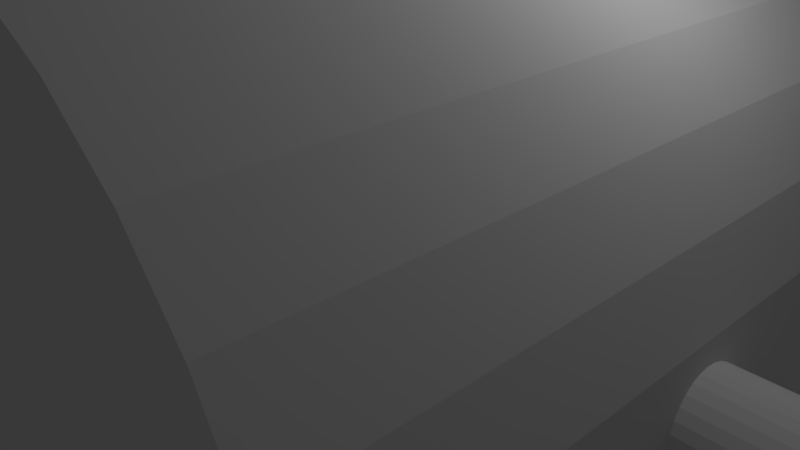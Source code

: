 # Source: turrettop.blend  (saved by Blender 2.79.0; exported with 4.5.12 LTS)
import bpy
from mathutils import Matrix  # noqa: F401  (used for matrix-valued properties, if any)

bpy.ops.wm.read_factory_settings(use_empty=True)
scene = bpy.context.scene
scene.name = 'Scene'

# ---- collections
col_collection_1 = bpy.data.collections.new('Collection 1'); scene.collection.children.link(col_collection_1)

# ---- materials (node trees are filled in below, after node groups)
mat_material = bpy.data.materials.new('Material')
mat_material.alpha_threshold = 0.0
mat_material.use_transparent_shadow = False
mat_material.roughness = 0.5
mat_material.line_color = (0.0, 0.0, 0.0, 1.0)

# ---- material node trees

# ---- world
world_world = bpy.data.worlds.new('World'); scene.world = world_world
world_world.color = (0.05088, 0.05088, 0.05088)
world_world.use_sun_shadow = False
world_world.sun_shadow_jitter_overblur = 0.0
world_world.cycles.sampling_method = 'MANUAL'

# ---- cameras
cam_camera = bpy.data.cameras.new('Camera')
cam_camera.clip_end = 100.0
cam_camera.lens = 35.0
cam_camera.sensor_width = 32.0
cam_camera.sensor_height = 18.0
cam_camera.ortho_scale = 7.314
cam_camera.dof.focus_distance = 0.0
cam_camera.dof.aperture_fstop = 128.0

# ---- lights
light_lamp = bpy.data.lights.new('Lamp', 'POINT')
light_lamp.transmission_factor = 0.0
light_lamp.cutoff_distance = 30.0
light_lamp.energy = 100.0
light_lamp.shadow_buffer_clip_start = 1.001
light_lamp.shadow_soft_size = 0.1
light_lamp.shadow_maximum_resolution = 0.006
light_lamp.use_absolute_resolution = True

# ---- meshes
me_cube = bpy.data.meshes.new('Cube')
me_cube.from_pydata([(1.119e-08, 3.965, 3.965), (1.119e-08, -3.965, 3.965), (0.7735, 3.965, 3.889), (0.7735, -3.965, 3.889), (1.517, 3.965, 3.663), (1.517, -3.965, 3.663), (2.203, 3.965, 3.297), (2.203, -3.965, 3.297), (2.804, 3.965, 2.804), (2.804, -3.965, 2.804), (3.297, 3.965, 2.203), (3.297, -3.965, 2.203), (3.663, 3.965, 1.517), (3.663, -3.965, 1.517), (3.889, 3.965, 0.7735), (3.889, -3.965, 0.7735), (3.965, 3.965, -3.116e-07), (3.965, -3.965, -6.582e-07), (3.889, 3.965, -0.7735), (3.889, -3.965, -0.7735), (3.663, 3.965, -1.517), (3.663, -3.965, -1.517), (3.297, 3.965, -2.203), (3.297, -3.965, -2.203), (2.804, 3.965, -2.804), (2.804, -3.965, -2.804), (2.203, 3.965, -3.297), (2.203, -3.965, -3.297), (1.517, 3.965, -3.663), (1.517, -3.965, -3.663), (0.7735, 3.965, -3.889), (0.7735, -3.965, -3.889), (-1.281e-06, 3.965, -3.965), (-1.281e-06, -3.965, -3.965), (-0.7735, 3.965, -3.889), (-0.7735, -3.965, -3.889), (-1.517, 3.965, -3.663), (-1.517, -3.965, -3.663), (-2.203, 3.965, -3.297), (-2.203, -3.965, -3.297), (-2.804, 3.965, -2.804), (-2.804, -3.965, -2.804), (-3.297, 3.965, -2.203), (-3.297, -3.965, -2.203), (-3.663, 3.965, -1.517), (-3.663, -3.965, -1.517), (-3.889, 3.965, -0.7735), (-3.889, -3.965, -0.7735), (-3.965, 3.965, 3.218e-06), (-3.965, -3.965, 2.871e-06), (-3.889, 3.965, 0.7735), (-3.889, -3.965, 0.7735), (-3.663, 3.965, 1.517), (-3.663, -3.965, 1.517), (-3.297, 3.965, 2.203), (-3.297, -3.965, 2.203), (-2.804, 3.965, 2.804), (-2.804, -3.965, 2.804), (-2.203, 3.965, 3.297), (-2.203, -3.965, 3.297), (-1.517, 3.965, 3.663), (-1.517, -3.965, 3.663), (-0.7735, 3.965, 3.889), (-0.7735, -3.965, 3.889), (0.5524, 0.5524, -1.591e-08), (0.5524, 0.5417, -0.1078), (-0.5524, 0.5524, 3.238e-08), (0.5524, 0.5524, -1.591e-08), (-0.5524, 0.5417, -0.1078), (0.5524, 0.5417, -0.1078), (-0.5524, 0.5103, -0.2114), (0.5524, 0.5103, -0.2114), (-0.5524, 0.4593, -0.3069), (0.5524, 0.4593, -0.3069), (-0.5524, 0.3906, -0.3906), (0.5524, 0.3906, -0.3906), (-0.5524, 0.3069, -0.4593), (0.5524, 0.3069, -0.4593), (-0.5524, 0.2114, -0.5103), (0.5524, 0.2114, -0.5103), (-0.5524, 0.1078, -0.5417), (0.5524, 0.1078, -0.5417), (-0.5524, 1.507e-08, -0.5524), (0.5524, 1.507e-08, -0.5524), (-0.5524, -0.1078, -0.5417), (0.5524, -0.1078, -0.5417), (-0.5524, -0.2114, -0.5103), (0.5524, -0.2114, -0.5103), (-0.5524, -0.3069, -0.4593), (0.5524, -0.3069, -0.4593), (-0.5524, -0.3906, -0.3906), (0.5524, -0.3906, -0.3906), (-0.5524, -0.4593, -0.3069), (0.5524, -0.4593, -0.3069), (-0.5524, -0.5103, -0.2114), (0.5524, -0.5103, -0.2114), (-0.5524, -0.5417, -0.1078), (0.5524, -0.5417, -0.1078), (-0.5524, -0.5524, 2.124e-07), (0.5524, -0.5524, 1.641e-07), (-0.5524, -0.5417, 0.1078), (0.5524, -0.5417, 0.1078), (-0.5524, -0.5103, 0.2114), (0.5524, -0.5103, 0.2114), (-0.5524, -0.4593, 0.3069), (0.5524, -0.4593, 0.3069), (-0.5524, -0.3906, 0.3906), (0.5524, -0.3906, 0.3906), (-0.5524, -0.3069, 0.4593), (0.5524, -0.3069, 0.4593), (-0.5524, -0.2114, 0.5103), (0.5524, -0.2114, 0.5103), (-0.5524, -0.1078, 0.5417), (0.5524, -0.1078, 0.5417), (-0.5524, 5.067e-07, 0.5524), (0.5524, 5.067e-07, 0.5524), (-0.5524, 0.1078, 0.5417), (0.5524, 0.1078, 0.5417), (-0.5524, 0.2114, 0.5103), (0.5524, 0.2114, 0.5103), (-0.5524, 0.3069, 0.4593), (0.5524, 0.3069, 0.4593), (-0.5524, 0.3906, 0.3906), (0.5524, 0.3906, 0.3906), (-0.5524, 0.4593, 0.3069), (0.5524, 0.4593, 0.3069), (-0.5524, 0.5103, 0.2114), (0.5524, 0.5103, 0.2114), (-0.5524, 0.5417, 0.1078), (0.5524, 0.5417, 0.1078), (0.5524, 0.5417, 0.1078), (0.5524, 0.5103, 0.2114), (0.5524, 0.4593, 0.3069), (0.5524, 0.3906, 0.3906), (0.5524, 0.3069, 0.4593), (0.5524, 0.2114, 0.5103), (0.5524, 0.1078, 0.5417), (0.5524, 5.067e-07, 0.5524), (0.5524, -0.1078, 0.5417), (0.5524, -0.2114, 0.5103), (0.5524, -0.3069, 0.4593), (0.5524, -0.3906, 0.3906), (0.5524, -0.4593, 0.3069), (0.5524, -0.5103, 0.2114), (0.5524, -0.5417, 0.1078), (0.5524, -0.5524, 1.641e-07), (0.5524, -0.5417, -0.1078), (0.5524, -0.5103, -0.2114), (0.5524, -0.4593, -0.3069), (0.5524, -0.3906, -0.3906), (0.5524, -0.3069, -0.4593), (0.5524, -0.2114, -0.5103), (0.5524, -0.1078, -0.5417), (0.5524, 1.507e-08, -0.5524), (0.5524, 0.1078, -0.5417), (0.5524, 0.2114, -0.5103), (0.5524, 0.3069, -0.4593), (0.5524, 0.3906, -0.3906), (0.5524, 0.4593, -0.3069), (0.5524, 0.5103, -0.2114), (21.49, 0.5417, -0.1078), (21.49, 0.5524, -1.844e-06), (21.49, 0.5417, 0.1078), (21.49, 0.5103, 0.2114), (21.49, 0.4593, 0.3069), (21.49, 0.3906, 0.3906), (21.49, 0.3069, 0.4593), (21.49, 0.2114, 0.5103), (21.49, 0.1078, 0.5417), (21.49, 1.08e-06, 0.5524), (21.49, -0.1078, 0.5417), (21.49, -0.2114, 0.5103), (21.49, -0.3069, 0.4593), (21.49, -0.3906, 0.3906), (21.49, -0.4593, 0.3069), (21.49, -0.5103, 0.2114), (21.49, -0.5417, 0.1078), (21.49, -0.5524, -1.664e-06), (21.49, -0.5417, -0.1078), (21.49, -0.5103, -0.2114), (21.49, -0.4593, -0.3069), (21.49, -0.3906, -0.3906), (21.49, -0.3069, -0.4593), (21.49, -0.2114, -0.5103), (21.49, -0.1078, -0.5417), (21.49, 5.884e-07, -0.5524), (21.49, 0.1078, -0.5417), (21.49, 0.2114, -0.5103), (21.49, 0.3069, -0.4593), (21.49, 0.3906, -0.3906), (21.49, 0.4593, -0.3069), (21.49, 0.5103, -0.2114)], [], [(0, 1, 3, 2), (2, 3, 5, 4), (4, 5, 7, 6), (6, 7, 9, 8), (8, 9, 11, 10), (10, 11, 13, 12), (12, 13, 15, 14), (14, 15, 17, 16), (16, 17, 19, 18), (18, 19, 21, 20), (20, 21, 23, 22), (22, 23, 25, 24), (24, 25, 27, 26), (26, 27, 29, 28), (28, 29, 31, 30), (30, 31, 33, 32), (32, 33, 35, 34), (34, 35, 37, 36), (36, 37, 39, 38), (38, 39, 41, 40), (40, 41, 43, 42), (42, 43, 45, 44), (44, 45, 47, 46), (46, 47, 49, 48), (48, 49, 51, 50), (50, 51, 53, 52), (52, 53, 55, 54), (54, 55, 57, 56), (56, 57, 59, 58), (58, 59, 61, 60), (3, 1, 63, 61, 59, 57, 55, 53, 51, 49, 47, 45, 43, 41, 39, 37, 35, 33, 31, 29, 27, 25, 23, 21, 19, 17, 15, 13, 11, 9, 7, 5), (60, 61, 63, 62), (62, 63, 1, 0), (0, 2, 4, 6, 8, 10, 12, 14, 16, 18, 20, 22, 24, 26, 28, 30, 32, 34, 36, 38, 40, 42, 44, 46, 48, 50, 52, 54, 56, 58, 60, 62), (157, 189, 188, 156), (73, 158, 157, 75), (66, 67, 69, 68), (158, 190, 189, 157), (75, 157, 156, 77), (68, 69, 71, 70), (155, 187, 186, 154), (77, 156, 155, 79), (70, 71, 73, 72), (154, 186, 185, 153), (79, 155, 154, 81), (72, 73, 75, 74), (153, 185, 184, 152), (81, 154, 153, 83), (74, 75, 77, 76), (152, 184, 183, 151), (83, 153, 152, 85), (76, 77, 79, 78), (151, 183, 182, 150), (85, 152, 151, 87), (78, 79, 81, 80), (150, 182, 181, 149), (87, 151, 150, 89), (80, 81, 83, 82), (149, 181, 180, 148), (89, 150, 149, 91), (82, 83, 85, 84), (148, 180, 179, 147), (91, 149, 148, 93), (84, 85, 87, 86), (147, 179, 178, 146), (93, 148, 147, 95), (86, 87, 89, 88), (146, 178, 177, 145), (95, 147, 146, 97), (88, 89, 91, 90), (145, 177, 176, 144), (97, 146, 145, 99), (90, 91, 93, 92), (144, 176, 175, 143), (99, 145, 144, 101), (92, 93, 95, 94), (143, 175, 174, 142), (101, 144, 143, 103), (94, 95, 97, 96), (142, 174, 173, 141), (103, 143, 142, 105), (96, 97, 99, 98), (141, 173, 172, 140), (105, 142, 141, 107), (98, 99, 101, 100), (140, 172, 171, 139), (107, 141, 140, 109), (100, 101, 103, 102), (139, 171, 170, 138), (109, 140, 139, 111), (102, 103, 105, 104), (138, 170, 169, 137), (111, 139, 138, 113), (104, 105, 107, 106), (137, 169, 168, 136), (113, 138, 137, 115), (106, 107, 109, 108), (136, 168, 167, 135), (115, 137, 136, 117), (108, 109, 111, 110), (135, 167, 166, 134), (117, 136, 135, 119), (110, 111, 113, 112), (134, 166, 165, 133), (119, 135, 134, 121), (112, 113, 115, 114), (133, 165, 164, 132), (121, 134, 133, 123), (114, 115, 117, 116), (132, 164, 163, 131), (123, 133, 132, 125), (116, 117, 119, 118), (131, 163, 162, 130), (125, 132, 131, 127), (118, 119, 121, 120), (130, 162, 161, 64), (127, 131, 130, 129), (120, 121, 123, 122), (64, 161, 160, 65), (129, 130, 64, 67), (122, 123, 125, 124), (69, 65, 159, 71), (67, 64, 65, 69), (124, 125, 127, 126), (160, 161, 162, 163, 164, 165, 166, 167, 168, 169, 170, 171, 172, 173, 174, 175, 176, 177, 178, 179, 180, 181, 182, 183, 184, 185, 186, 187, 188, 189, 190, 191), (126, 127, 129, 128), (156, 188, 187, 155), (71, 159, 158, 73), (128, 129, 67, 66), (66, 68, 70, 72, 74, 76, 78, 80, 82, 84, 86, 88, 90, 92, 94, 96, 98, 100, 102, 104, 106, 108, 110, 112, 114, 116, 118, 120, 122, 124, 126, 128), (159, 191, 190, 158), (65, 160, 191, 159)])
me_cube.materials.append(mat_material)
me_cube.use_remesh_preserve_volume = False
me_cube.use_remesh_preserve_attributes = False
me_cube.use_mirror_vertex_groups = False
me_cube.update()

# ---- objects
ob_cube = bpy.data.objects.new('Cube', me_cube)
ob_lamp = bpy.data.objects.new('Lamp', light_lamp)
ob_camera = bpy.data.objects.new('Camera', cam_camera)

# ---- transforms, parenting, visibility, modifiers, constraints
ob_cube.location = (0.0, 0.0, 0.0)
ob_cube.scale = (1.186, 1.186, 1.186)
ob_cube.lock_rotations_4d = False
ob_cube.empty_display_type = 'ARROWS'
ob_cube.lineart.crease_threshold = 0.0
ob_lamp.location = (4.076, 1.005, 5.904)
ob_lamp.rotation_euler = (0.6503, 0.05522, 1.866)
ob_lamp.lock_rotations_4d = False
ob_lamp.empty_display_type = 'ARROWS'
ob_lamp.color = (0.0, 0.0, 0.0, 0.0)
ob_lamp.lineart.crease_threshold = 0.0
ob_camera.location = (7.481, -6.508, 5.344)
ob_camera.rotation_euler = (1.109, 0.0, 0.8149)
ob_camera.lock_rotations_4d = False
ob_camera.empty_display_type = 'ARROWS'
ob_camera.color = (0.0, 0.0, 0.0, 0.0)
ob_camera.display_type = 'WIRE'
ob_camera.lineart.crease_threshold = 0.0

# ---- collection membership
col_collection_1.objects.link(ob_cube)
col_collection_1.objects.link(ob_lamp)
col_collection_1.objects.link(ob_camera)

# ---- scene / render settings (as saved in the file)
scene.camera = ob_camera
scene.frame_start = 1; scene.frame_end = 250; scene.frame_set(1)
scene.render.engine = 'BLENDER_EEVEE_NEXT'
scene.render.resolution_percentage = 50
scene.render.dither_intensity = 0.0
scene.cycles.use_denoising = False
scene.cycles.samples = 128
scene.cycles.sampling_pattern = 'TABULATED_SOBOL'
scene.cycles.use_adaptive_sampling = False
scene.cycles.use_light_tree = False
scene.cycles.blur_glossy = 0.0
scene.cycles.sample_clamp_indirect = 0.0
scene.view_settings.view_transform = 'Standard'
bpy.context.view_layer.update()
